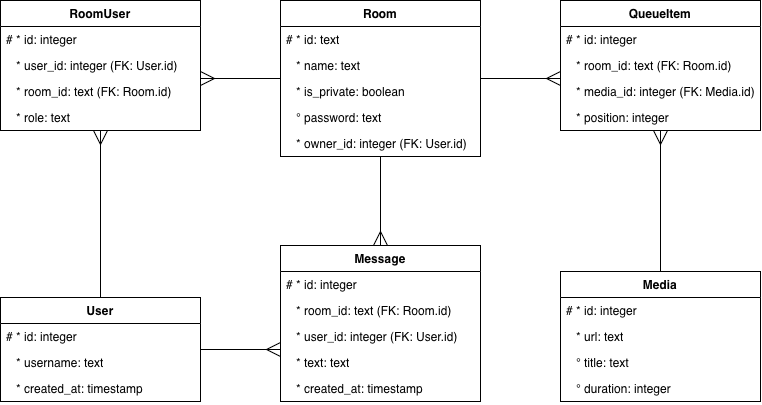

The diagram above was exported from draw.io. Its source (the exported page's mxGraphModel, read from the mxfile embedded in the PNG):
<mxGraphModel dx="1271" dy="880" grid="1" gridSize="10" guides="1" tooltips="1" connect="1" arrows="1" fold="1" page="1" pageScale="1" pageWidth="850" pageHeight="1100" math="0" shadow="0">
  <root>
    <mxCell id="0" />
    <mxCell id="1" parent="0" />
    <mxCell id="2" parent="1" style="swimlane;fontStyle=1;align=center;verticalAlign=top;childLayout=stackLayout;horizontal=1;startSize=26;horizontalStack=0;resizeParent=1;resizeParentMax=0;resizeLast=0;collapsible=1;marginBottom=0;whiteSpace=wrap;html=1;" value="RoomUser" vertex="1">
      <mxGeometry height="130" width="200" x="40" y="480" as="geometry" />
    </mxCell>
    <mxCell id="3" parent="2" style="text;strokeColor=none;fillColor=none;align=left;verticalAlign=top;spacingLeft=4;spacingRight=4;overflow=hidden;rotatable=0;points=[[0,0.5],[1,0.5]];portConstraint=eastwest;whiteSpace=wrap;html=1;" value="# * id: integer" vertex="1">
      <mxGeometry height="26" width="200" y="26" as="geometry" />
    </mxCell>
    <mxCell id="4" parent="2" style="text;strokeColor=none;fillColor=none;align=left;verticalAlign=top;spacingLeft=4;spacingRight=4;overflow=hidden;rotatable=0;points=[[0,0.5],[1,0.5]];portConstraint=eastwest;whiteSpace=wrap;html=1;" value="&amp;nbsp; &amp;nbsp;* user_id: integer (FK: User.id)" vertex="1">
      <mxGeometry height="26" width="200" y="52" as="geometry" />
    </mxCell>
    <mxCell id="5" parent="2" style="text;strokeColor=none;fillColor=none;align=left;verticalAlign=top;spacingLeft=4;spacingRight=4;overflow=hidden;rotatable=0;points=[[0,0.5],[1,0.5]];portConstraint=eastwest;whiteSpace=wrap;html=1;" value="&amp;nbsp; &amp;nbsp;* room_id: text (FK: Room.id)&amp;nbsp;" vertex="1">
      <mxGeometry height="26" width="200" y="78" as="geometry" />
    </mxCell>
    <mxCell id="6" parent="2" style="text;strokeColor=none;fillColor=none;align=left;verticalAlign=top;spacingLeft=4;spacingRight=4;overflow=hidden;rotatable=0;points=[[0,0.5],[1,0.5]];portConstraint=eastwest;whiteSpace=wrap;html=1;" value="&amp;nbsp; &amp;nbsp;* role: text" vertex="1">
      <mxGeometry height="26" width="200" y="104" as="geometry" />
    </mxCell>
    <mxCell id="7" edge="1" parent="1" source="10" style="edgeStyle=orthogonalEdgeStyle;rounded=0;orthogonalLoop=1;jettySize=auto;html=1;entryX=0.5;entryY=0;entryDx=0;entryDy=0;endArrow=ERmany;endFill=0;startSize=12;endSize=12;" target="26">
      <mxGeometry relative="1" as="geometry" />
    </mxCell>
    <mxCell id="8" edge="1" parent="1" source="10" style="edgeStyle=orthogonalEdgeStyle;rounded=0;orthogonalLoop=1;jettySize=auto;html=1;endArrow=ERmany;endFill=0;startSize=12;endSize=12;">
      <mxGeometry relative="1" as="geometry">
        <mxPoint x="600" y="558" as="targetPoint" />
      </mxGeometry>
    </mxCell>
    <mxCell id="9" edge="1" parent="1" source="10" style="edgeStyle=orthogonalEdgeStyle;rounded=0;orthogonalLoop=1;jettySize=auto;html=1;startSize=12;endSize=12;endArrow=ERmany;endFill=0;">
      <mxGeometry relative="1" as="geometry">
        <mxPoint x="240" y="558" as="targetPoint" />
      </mxGeometry>
    </mxCell>
    <mxCell id="10" parent="1" style="swimlane;fontStyle=1;align=center;verticalAlign=top;childLayout=stackLayout;horizontal=1;startSize=26;horizontalStack=0;resizeParent=1;resizeParentMax=0;resizeLast=0;collapsible=1;marginBottom=0;whiteSpace=wrap;html=1;" value="Room" vertex="1">
      <mxGeometry height="156" width="200" x="320" y="480" as="geometry" />
    </mxCell>
    <mxCell id="11" parent="10" style="text;strokeColor=none;fillColor=none;align=left;verticalAlign=top;spacingLeft=4;spacingRight=4;overflow=hidden;rotatable=0;points=[[0,0.5],[1,0.5]];portConstraint=eastwest;whiteSpace=wrap;html=1;" value="# * id: text" vertex="1">
      <mxGeometry height="26" width="200" y="26" as="geometry" />
    </mxCell>
    <mxCell id="12" parent="10" style="text;strokeColor=none;fillColor=none;align=left;verticalAlign=top;spacingLeft=4;spacingRight=4;overflow=hidden;rotatable=0;points=[[0,0.5],[1,0.5]];portConstraint=eastwest;whiteSpace=wrap;html=1;" value="&amp;nbsp; &amp;nbsp;* name: text" vertex="1">
      <mxGeometry height="26" width="200" y="52" as="geometry" />
    </mxCell>
    <mxCell id="13" parent="10" style="text;strokeColor=none;fillColor=none;align=left;verticalAlign=top;spacingLeft=4;spacingRight=4;overflow=hidden;rotatable=0;points=[[0,0.5],[1,0.5]];portConstraint=eastwest;whiteSpace=wrap;html=1;" value="&amp;nbsp; &amp;nbsp;* is_private: boolean" vertex="1">
      <mxGeometry height="26" width="200" y="78" as="geometry" />
    </mxCell>
    <mxCell id="14" parent="10" style="text;strokeColor=none;fillColor=none;align=left;verticalAlign=top;spacingLeft=4;spacingRight=4;overflow=hidden;rotatable=0;points=[[0,0.5],[1,0.5]];portConstraint=eastwest;whiteSpace=wrap;html=1;" value="&amp;nbsp; &amp;nbsp;° password: text" vertex="1">
      <mxGeometry height="26" width="200" y="104" as="geometry" />
    </mxCell>
    <mxCell id="15" parent="10" style="text;strokeColor=none;fillColor=none;align=left;verticalAlign=top;spacingLeft=4;spacingRight=4;overflow=hidden;rotatable=0;points=[[0,0.5],[1,0.5]];portConstraint=eastwest;whiteSpace=wrap;html=1;" value="&amp;nbsp; &amp;nbsp;* owner_id: integer (FK: User.id)" vertex="1">
      <mxGeometry height="26" width="200" y="130" as="geometry" />
    </mxCell>
    <mxCell id="16" parent="1" style="swimlane;fontStyle=1;align=center;verticalAlign=top;childLayout=stackLayout;horizontal=1;startSize=26;horizontalStack=0;resizeParent=1;resizeParentMax=0;resizeLast=0;collapsible=1;marginBottom=0;whiteSpace=wrap;html=1;" value="QueueItem" vertex="1">
      <mxGeometry height="130" width="200" x="600" y="480" as="geometry" />
    </mxCell>
    <mxCell id="17" parent="16" style="text;strokeColor=none;fillColor=none;align=left;verticalAlign=top;spacingLeft=4;spacingRight=4;overflow=hidden;rotatable=0;points=[[0,0.5],[1,0.5]];portConstraint=eastwest;whiteSpace=wrap;html=1;" value="# * id: integer" vertex="1">
      <mxGeometry height="26" width="200" y="26" as="geometry" />
    </mxCell>
    <mxCell id="18" parent="16" style="text;strokeColor=none;fillColor=none;align=left;verticalAlign=top;spacingLeft=4;spacingRight=4;overflow=hidden;rotatable=0;points=[[0,0.5],[1,0.5]];portConstraint=eastwest;whiteSpace=wrap;html=1;" value="&amp;nbsp; &amp;nbsp;* room_id: text (FK: Room.id)" vertex="1">
      <mxGeometry height="26" width="200" y="52" as="geometry" />
    </mxCell>
    <mxCell id="19" parent="16" style="text;strokeColor=none;fillColor=none;align=left;verticalAlign=top;spacingLeft=4;spacingRight=4;overflow=hidden;rotatable=0;points=[[0,0.5],[1,0.5]];portConstraint=eastwest;whiteSpace=wrap;html=1;" value="&amp;nbsp; &amp;nbsp;* media_id: integer (FK: Media.id)" vertex="1">
      <mxGeometry height="26" width="200" y="78" as="geometry" />
    </mxCell>
    <mxCell id="20" parent="16" style="text;strokeColor=none;fillColor=none;align=left;verticalAlign=top;spacingLeft=4;spacingRight=4;overflow=hidden;rotatable=0;points=[[0,0.5],[1,0.5]];portConstraint=eastwest;whiteSpace=wrap;html=1;" value="&amp;nbsp; &amp;nbsp;* position: integer" vertex="1">
      <mxGeometry height="26" width="200" y="104" as="geometry" />
    </mxCell>
    <mxCell id="21" edge="1" parent="1" source="22" style="edgeStyle=orthogonalEdgeStyle;rounded=0;orthogonalLoop=1;jettySize=auto;html=1;endArrow=ERmany;endFill=0;startSize=12;endSize=12;">
      <mxGeometry relative="1" as="geometry">
        <mxPoint x="140" y="610" as="targetPoint" />
      </mxGeometry>
    </mxCell>
    <mxCell id="22" parent="1" style="swimlane;fontStyle=1;align=center;verticalAlign=top;childLayout=stackLayout;horizontal=1;startSize=26;horizontalStack=0;resizeParent=1;resizeParentMax=0;resizeLast=0;collapsible=1;marginBottom=0;whiteSpace=wrap;html=1;" value="User" vertex="1">
      <mxGeometry height="104" width="200" x="40" y="777" as="geometry" />
    </mxCell>
    <mxCell id="23" parent="22" style="text;strokeColor=none;fillColor=none;align=left;verticalAlign=top;spacingLeft=4;spacingRight=4;overflow=hidden;rotatable=0;points=[[0,0.5],[1,0.5]];portConstraint=eastwest;whiteSpace=wrap;html=1;" value="# * id: integer" vertex="1">
      <mxGeometry height="26" width="200" y="26" as="geometry" />
    </mxCell>
    <mxCell id="24" parent="22" style="text;strokeColor=none;fillColor=none;align=left;verticalAlign=top;spacingLeft=4;spacingRight=4;overflow=hidden;rotatable=0;points=[[0,0.5],[1,0.5]];portConstraint=eastwest;whiteSpace=wrap;html=1;" value="&amp;nbsp; &amp;nbsp;* username: text" vertex="1">
      <mxGeometry height="26" width="200" y="52" as="geometry" />
    </mxCell>
    <mxCell id="25" parent="22" style="text;strokeColor=none;fillColor=none;align=left;verticalAlign=top;spacingLeft=4;spacingRight=4;overflow=hidden;rotatable=0;points=[[0,0.5],[1,0.5]];portConstraint=eastwest;whiteSpace=wrap;html=1;" value="&amp;nbsp; &amp;nbsp;* created_at: timestamp" vertex="1">
      <mxGeometry height="26" width="200" y="78" as="geometry" />
    </mxCell>
    <mxCell id="26" parent="1" style="swimlane;fontStyle=1;align=center;verticalAlign=top;childLayout=stackLayout;horizontal=1;startSize=26;horizontalStack=0;resizeParent=1;resizeParentMax=0;resizeLast=0;collapsible=1;marginBottom=0;whiteSpace=wrap;html=1;" value="Message" vertex="1">
      <mxGeometry height="156" width="200" x="320" y="725" as="geometry" />
    </mxCell>
    <mxCell id="27" parent="26" style="text;strokeColor=none;fillColor=none;align=left;verticalAlign=top;spacingLeft=4;spacingRight=4;overflow=hidden;rotatable=0;points=[[0,0.5],[1,0.5]];portConstraint=eastwest;whiteSpace=wrap;html=1;" value="# * id: integer" vertex="1">
      <mxGeometry height="26" width="200" y="26" as="geometry" />
    </mxCell>
    <mxCell id="28" parent="26" style="text;strokeColor=none;fillColor=none;align=left;verticalAlign=top;spacingLeft=4;spacingRight=4;overflow=hidden;rotatable=0;points=[[0,0.5],[1,0.5]];portConstraint=eastwest;whiteSpace=wrap;html=1;" value="&amp;nbsp; &amp;nbsp;* room_id: text (FK: Room.id)" vertex="1">
      <mxGeometry height="26" width="200" y="52" as="geometry" />
    </mxCell>
    <mxCell id="29" parent="26" style="text;strokeColor=none;fillColor=none;align=left;verticalAlign=top;spacingLeft=4;spacingRight=4;overflow=hidden;rotatable=0;points=[[0,0.5],[1,0.5]];portConstraint=eastwest;whiteSpace=wrap;html=1;" value="&amp;nbsp; &amp;nbsp;* user_id: integer (FK: User.id)" vertex="1">
      <mxGeometry height="26" width="200" y="78" as="geometry" />
    </mxCell>
    <mxCell id="30" parent="26" style="text;strokeColor=none;fillColor=none;align=left;verticalAlign=top;spacingLeft=4;spacingRight=4;overflow=hidden;rotatable=0;points=[[0,0.5],[1,0.5]];portConstraint=eastwest;whiteSpace=wrap;html=1;" value="&amp;nbsp; &amp;nbsp;* text: text" vertex="1">
      <mxGeometry height="26" width="200" y="104" as="geometry" />
    </mxCell>
    <mxCell id="31" parent="26" style="text;strokeColor=none;fillColor=none;align=left;verticalAlign=top;spacingLeft=4;spacingRight=4;overflow=hidden;rotatable=0;points=[[0,0.5],[1,0.5]];portConstraint=eastwest;whiteSpace=wrap;html=1;" value="&amp;nbsp; &amp;nbsp;* created_at: timestamp" vertex="1">
      <mxGeometry height="26" width="200" y="130" as="geometry" />
    </mxCell>
    <mxCell id="32" edge="1" parent="1" source="33" style="edgeStyle=orthogonalEdgeStyle;rounded=0;orthogonalLoop=1;jettySize=auto;html=1;startSize=12;endSize=12;endArrow=ERmany;endFill=0;">
      <mxGeometry relative="1" as="geometry">
        <mxPoint x="700" y="610" as="targetPoint" />
      </mxGeometry>
    </mxCell>
    <mxCell id="33" parent="1" style="swimlane;fontStyle=1;align=center;verticalAlign=top;childLayout=stackLayout;horizontal=1;startSize=26;horizontalStack=0;resizeParent=1;resizeParentMax=0;resizeLast=0;collapsible=1;marginBottom=0;whiteSpace=wrap;html=1;" value="Media" vertex="1">
      <mxGeometry height="130" width="200" x="600" y="751" as="geometry" />
    </mxCell>
    <mxCell id="34" parent="33" style="text;strokeColor=none;fillColor=none;align=left;verticalAlign=top;spacingLeft=4;spacingRight=4;overflow=hidden;rotatable=0;points=[[0,0.5],[1,0.5]];portConstraint=eastwest;whiteSpace=wrap;html=1;" value="# * id: integer" vertex="1">
      <mxGeometry height="26" width="200" y="26" as="geometry" />
    </mxCell>
    <mxCell id="35" parent="33" style="text;strokeColor=none;fillColor=none;align=left;verticalAlign=top;spacingLeft=4;spacingRight=4;overflow=hidden;rotatable=0;points=[[0,0.5],[1,0.5]];portConstraint=eastwest;whiteSpace=wrap;html=1;" value="&amp;nbsp; &amp;nbsp;* url: text" vertex="1">
      <mxGeometry height="26" width="200" y="52" as="geometry" />
    </mxCell>
    <mxCell id="36" parent="33" style="text;strokeColor=none;fillColor=none;align=left;verticalAlign=top;spacingLeft=4;spacingRight=4;overflow=hidden;rotatable=0;points=[[0,0.5],[1,0.5]];portConstraint=eastwest;whiteSpace=wrap;html=1;" value="&amp;nbsp; &amp;nbsp;&lt;span style=&quot;color: rgba(0, 0, 0, 0); font-family: monospace; font-size: 0px; white-space: nowrap;&quot;&gt;%3CmxGraphModel%3E%3Croot%3E%3CmxCell%20id%3D%220%22%2F%3E%3CmxCell%20id%3D%221%22%20parent%3D%220%22%2F%3E%3CmxCell%20id%3D%222%22%20parent%3D%221%22%20style%3D%22swimlane%3BfontStyle%3D1%3Balign%3Dcenter%3BverticalAlign%3Dtop%3BchildLayout%3DstackLayout%3Bhorizontal%3D1%3BstartSize%3D26%3BhorizontalStack%3D0%3BresizeParent%3D1%3BresizeParentMax%3D0%3BresizeLast%3D0%3Bcollapsible%3D1%3BmarginBottom%3D0%3BwhiteSpace%3Dwrap%3Bhtml%3D1%3B%22%20value%3D%22User%22%20vertex%3D%221%22%3E%3CmxGeometry%20height%3D%22104%22%20width%3D%22200%22%20x%3D%2240%22%20y%3D%22777%22%20as%3D%22geometry%22%2F%3E%3C%2FmxCell%3E%3CmxCell%20id%3D%223%22%20parent%3D%222%22%20style%3D%22text%3BstrokeColor%3Dnone%3BfillColor%3Dnone%3Balign%3Dleft%3BverticalAlign%3Dtop%3BspacingLeft%3D4%3BspacingRight%3D4%3Boverflow%3Dhidden%3Brotatable%3D0%3Bpoints%3D%5B%5B0%2C0.5%5D%2C%5B1%2C0.5%5D%5D%3BportConstraint%3Deastwest%3BwhiteSpace%3Dwrap%3Bhtml%3D1%3B%22%20value%3D%22%23%20*%20id%3A%20integer%22%20vertex%3D%221%22%3E%3CmxGeometry%20height%3D%2226%22%20width%3D%22200%22%20y%3D%2226%22%20as%3D%22geometry%22%2F%3E%3C%2FmxCell%3E%3CmxCell%20id%3D%224%22%20parent%3D%222%22%20style%3D%22text%3BstrokeColor%3Dnone%3BfillColor%3Dnone%3Balign%3Dleft%3BverticalAlign%3Dtop%3BspacingLeft%3D4%3BspacingRight%3D4%3Boverflow%3Dhidden%3Brotatable%3D0%3Bpoints%3D%5B%5B0%2C0.5%5D%2C%5B1%2C0.5%5D%5D%3BportConstraint%3Deastwest%3BwhiteSpace%3Dwrap%3Bhtml%3D1%3B%22%20value%3D%22%26amp%3Bnbsp%3B%20%26amp%3Bnbsp%3B*%20username%3A%20text%22%20vertex%3D%221%22%3E%3CmxGeometry%20height%3D%2226%22%20width%3D%22200%22%20y%3D%2252%22%20as%3D%22geometry%22%2F%3E%3C%2FmxCell%3E%3CmxCell%20id%3D%225%22%20parent%3D%222%22%20style%3D%22text%3BstrokeColor%3Dnone%3BfillColor%3Dnone%3Balign%3Dleft%3BverticalAlign%3Dtop%3BspacingLeft%3D4%3BspacingRight%3D4%3Boverflow%3Dhidden%3Brotatable%3D0%3Bpoints%3D%5B%5B0%2C0.5%5D%2C%5B1%2C0.5%5D%5D%3BportConstraint%3Deastwest%3BwhiteSpace%3Dwrap%3Bhtml%3D1%3B%22%20value%3D%22%26amp%3Bnbsp%3B%20%26amp%3Bnbsp%3B*%20created_at%3A%20timestamp%22%20vertex%3D%221%22%3E%3CmxGeometry%20height%3D%2226%22%20width%3D%22200%22%20y%3D%2278%22%20as%3D%22geometry%22%2F%3E%3C%2FmxCell%3E%3C%2Froot%3E%3C%2FmxGraphModel%3E&lt;/span&gt;° title: text" vertex="1">
      <mxGeometry height="26" width="200" y="78" as="geometry" />
    </mxCell>
    <mxCell id="37" parent="33" style="text;strokeColor=none;fillColor=none;align=left;verticalAlign=top;spacingLeft=4;spacingRight=4;overflow=hidden;rotatable=0;points=[[0,0.5],[1,0.5]];portConstraint=eastwest;whiteSpace=wrap;html=1;" value="&amp;nbsp; &amp;nbsp;° duration: integer" vertex="1">
      <mxGeometry height="26" width="200" y="104" as="geometry" />
    </mxCell>
    <mxCell id="38" edge="1" parent="1" source="22" style="edgeStyle=orthogonalEdgeStyle;rounded=0;orthogonalLoop=1;jettySize=auto;html=1;endArrow=ERmany;endFill=0;startSize=12;endSize=12;">
      <mxGeometry relative="1" as="geometry">
        <Array as="points">
          <mxPoint x="240" y="829" />
        </Array>
        <mxPoint x="320" y="829" as="targetPoint" />
      </mxGeometry>
    </mxCell>
  </root>
</mxGraphModel>